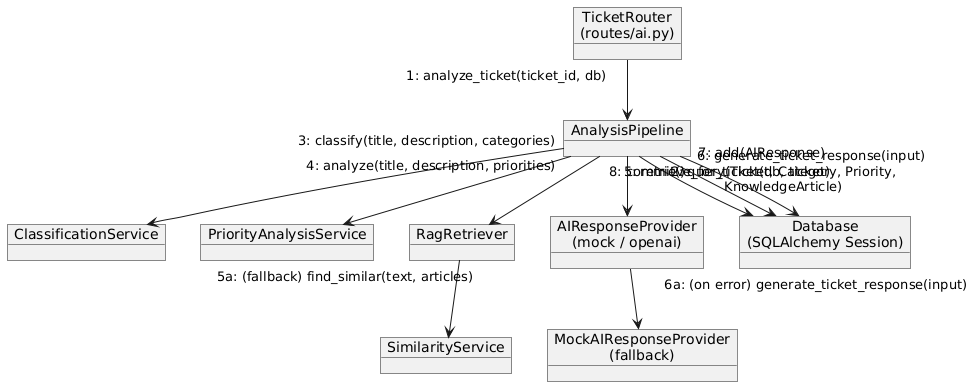

The diagram above was rendered by PlantUML. Its source (embedded in the PNG):
@startuml
object "TicketRouter\n(routes/ai.py)" as router
object "AnalysisPipeline" as pipeline
object "ClassificationService" as classifier
object "PriorityAnalysisService" as priority
object "RagRetriever" as rag
object "SimilarityService" as similarity
object "AIResponseProvider\n(mock / openai)" as ai_provider
object "MockAIResponseProvider\n(fallback)" as mock_provider
object "Database\n(SQLAlchemy Session)" as db

router "1: analyze_ticket(ticket_id, db)" --> pipeline
pipeline "2: query(Ticket, Category, Priority,\nKnowledgeArticle)" --> db
pipeline "3: classify(title, description, categories)" --> classifier
pipeline "4: analyze(title, description, priorities)" --> priority
pipeline "5: retrieve_for_ticket(db, ticket)" --> rag
rag "5a: (fallback) find_similar(text, articles)" --> similarity
pipeline "6: generate_ticket_response(input)" --> ai_provider
ai_provider "6a: (on error) generate_ticket_response(input)" --> mock_provider
pipeline "7: add(AIResponse)" --> db
pipeline "8: commit()" --> db
@enduml